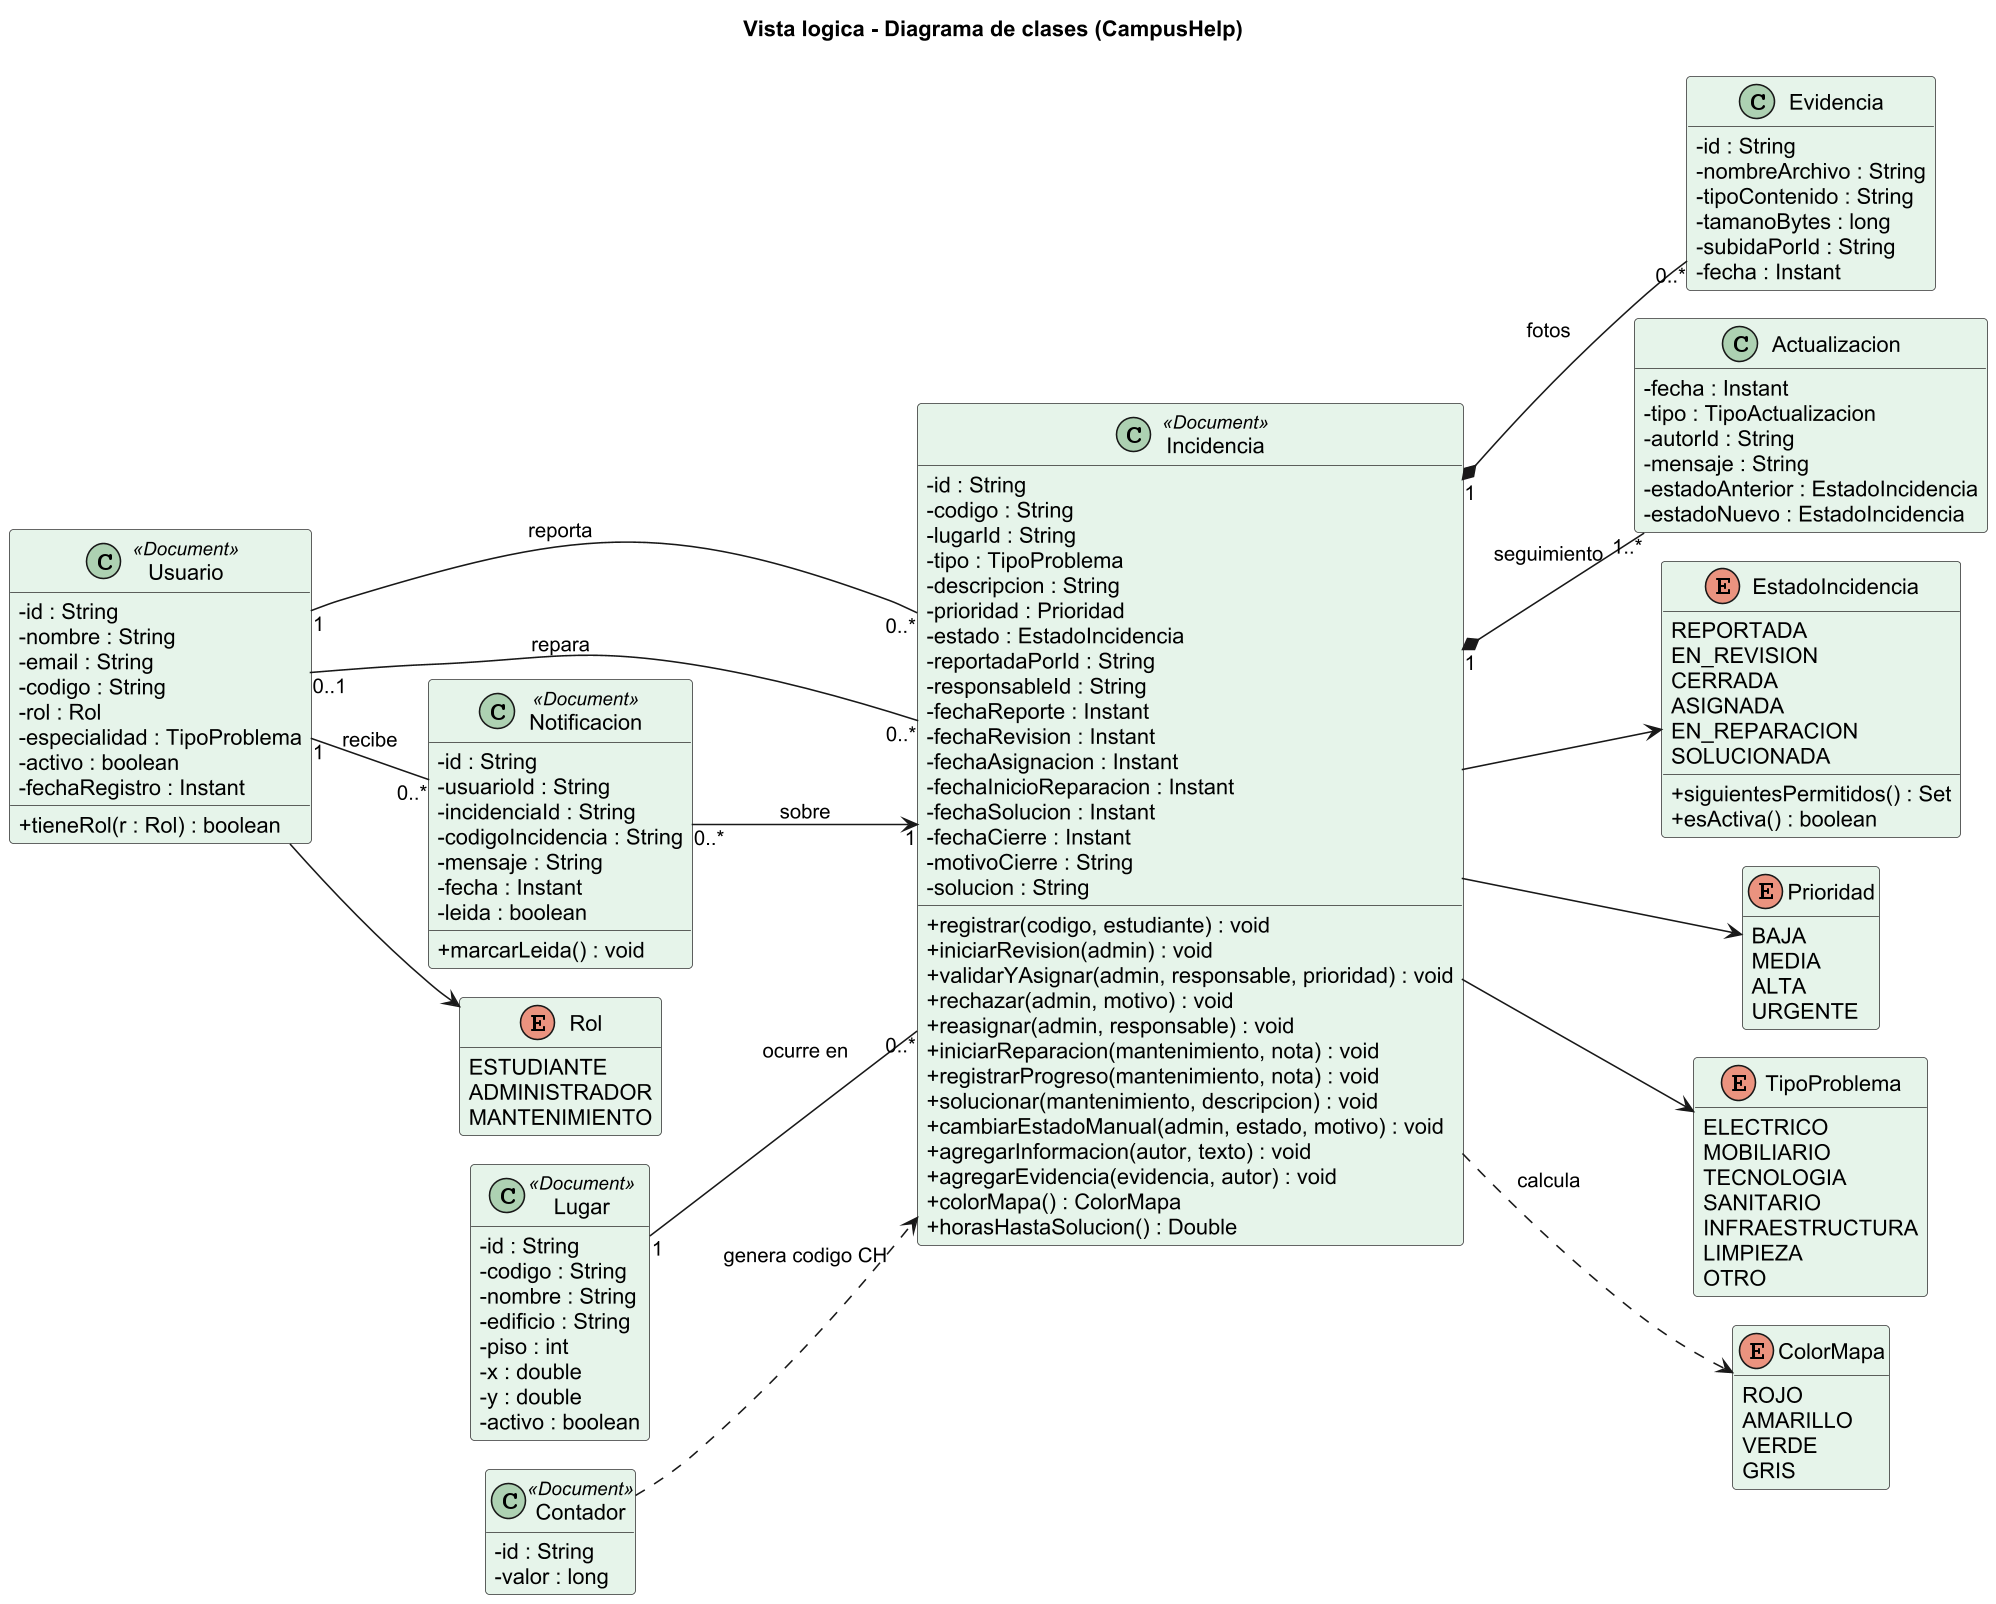

The diagram above was rendered by PlantUML. Its source (embedded in the PNG):
@startuml vista-logica
skinparamlocked dpi 150
!pragma layout smetana
skinparam defaultFontName Arial
skinparam shadowing false
skinparam classAttributeIconSize 0
skinparam class {
  BackgroundColor #E6F4EA
  BorderColor #333333
}
hide empty members
left to right direction
title Vista logica - Diagrama de clases (CampusHelp)

class Usuario <<Document>> {
  -id : String
  -nombre : String
  -email : String
  -codigo : String
  -rol : Rol
  -especialidad : TipoProblema
  -activo : boolean
  -fechaRegistro : Instant
  +tieneRol(r : Rol) : boolean
}

class Lugar <<Document>> {
  -id : String
  -codigo : String
  -nombre : String
  -edificio : String
  -piso : int
  -x : double
  -y : double
  -activo : boolean
}

class Incidencia <<Document>> {
  -id : String
  -codigo : String
  -lugarId : String
  -tipo : TipoProblema
  -descripcion : String
  -prioridad : Prioridad
  -estado : EstadoIncidencia
  -reportadaPorId : String
  -responsableId : String
  -fechaReporte : Instant
  -fechaRevision : Instant
  -fechaAsignacion : Instant
  -fechaInicioReparacion : Instant
  -fechaSolucion : Instant
  -fechaCierre : Instant
  -motivoCierre : String
  -solucion : String
  +registrar(codigo, estudiante) : void
  +iniciarRevision(admin) : void
  +validarYAsignar(admin, responsable, prioridad) : void
  +rechazar(admin, motivo) : void
  +reasignar(admin, responsable) : void
  +iniciarReparacion(mantenimiento, nota) : void
  +registrarProgreso(mantenimiento, nota) : void
  +solucionar(mantenimiento, descripcion) : void
  +cambiarEstadoManual(admin, estado, motivo) : void
  +agregarInformacion(autor, texto) : void
  +agregarEvidencia(evidencia, autor) : void
  +colorMapa() : ColorMapa
  +horasHastaSolucion() : Double
}

class Evidencia {
  -id : String
  -nombreArchivo : String
  -tipoContenido : String
  -tamanoBytes : long
  -subidaPorId : String
  -fecha : Instant
}

class Actualizacion {
  -fecha : Instant
  -tipo : TipoActualizacion
  -autorId : String
  -mensaje : String
  -estadoAnterior : EstadoIncidencia
  -estadoNuevo : EstadoIncidencia
}

class Notificacion <<Document>> {
  -id : String
  -usuarioId : String
  -incidenciaId : String
  -codigoIncidencia : String
  -mensaje : String
  -fecha : Instant
  -leida : boolean
  +marcarLeida() : void
}

class Contador <<Document>> {
  -id : String
  -valor : long
}

enum Rol {
  ESTUDIANTE
  ADMINISTRADOR
  MANTENIMIENTO
}

enum EstadoIncidencia {
  REPORTADA
  EN_REVISION
  CERRADA
  ASIGNADA
  EN_REPARACION
  SOLUCIONADA
  +siguientesPermitidos() : Set
  +esActiva() : boolean
}

enum Prioridad {
  BAJA
  MEDIA
  ALTA
  URGENTE
}

enum TipoProblema {
  ELECTRICO
  MOBILIARIO
  TECNOLOGIA
  SANITARIO
  INFRAESTRUCTURA
  LIMPIEZA
  OTRO
}

enum ColorMapa {
  ROJO
  AMARILLO
  VERDE
  GRIS
}

Usuario "1" -- "0..*" Incidencia : reporta >
Usuario "0..1" -- "0..*" Incidencia : repara >
Lugar "1" -- "0..*" Incidencia : ocurre en <
Incidencia "1" *-- "0..*" Evidencia : fotos
Incidencia "1" *-- "1..*" Actualizacion : seguimiento
Usuario "1" -- "0..*" Notificacion : recibe >
Notificacion "0..*" --> "1" Incidencia : sobre
Usuario --> Rol
Incidencia --> EstadoIncidencia
Incidencia --> Prioridad
Incidencia --> TipoProblema
Incidencia ..> ColorMapa : calcula
Contador ..> Incidencia : genera codigo CH
@enduml